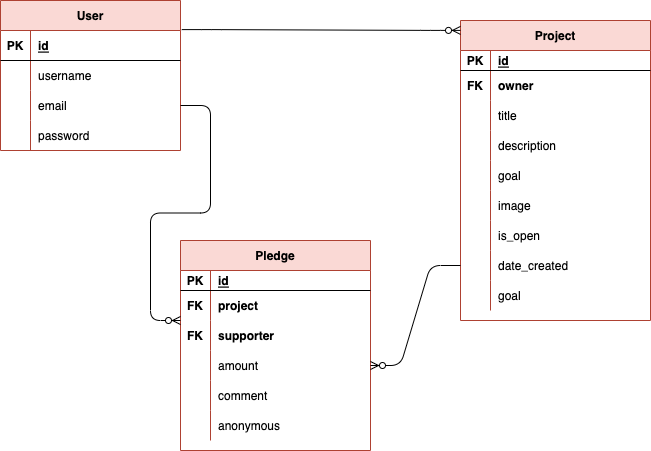

The diagram above was exported from draw.io. Its source (the exported page's mxGraphModel, read from the mxfile embedded in the PNG):
<mxGraphModel dx="737" dy="1666" grid="1" gridSize="27" guides="1" tooltips="1" connect="1" arrows="1" fold="1" page="1" pageScale="1" pageWidth="827" pageHeight="1169" background="#ffffff" math="0" shadow="0">
  <root>
    <mxCell id="0" />
    <mxCell id="1" parent="0" />
    <mxCell id="41" value="User" style="shape=table;startSize=30;container=1;collapsible=1;childLayout=tableLayout;fixedRows=1;rowLines=0;fontStyle=1;align=center;resizeLast=1;fillColor=#fad9d5;strokeColor=#ae4132;" parent="1" vertex="1">
      <mxGeometry x="90" y="-680" width="180" height="150" as="geometry" />
    </mxCell>
    <mxCell id="42" value="" style="shape=tableRow;horizontal=0;startSize=0;swimlaneHead=0;swimlaneBody=0;fillColor=none;collapsible=0;dropTarget=0;points=[[0,0.5],[1,0.5]];portConstraint=eastwest;top=0;left=0;right=0;bottom=1;" parent="41" vertex="1">
      <mxGeometry y="30" width="180" height="30" as="geometry" />
    </mxCell>
    <mxCell id="43" value="PK" style="shape=partialRectangle;connectable=0;fillColor=none;top=0;left=0;bottom=0;right=0;fontStyle=1;overflow=hidden;" parent="42" vertex="1">
      <mxGeometry width="30" height="30" as="geometry">
        <mxRectangle width="30" height="30" as="alternateBounds" />
      </mxGeometry>
    </mxCell>
    <mxCell id="44" value="id" style="shape=partialRectangle;connectable=0;fillColor=none;top=0;left=0;bottom=0;right=0;align=left;spacingLeft=6;fontStyle=5;overflow=hidden;" parent="42" vertex="1">
      <mxGeometry x="30" width="150" height="30" as="geometry">
        <mxRectangle width="150" height="30" as="alternateBounds" />
      </mxGeometry>
    </mxCell>
    <mxCell id="45" value="" style="shape=tableRow;horizontal=0;startSize=0;swimlaneHead=0;swimlaneBody=0;fillColor=none;collapsible=0;dropTarget=0;points=[[0,0.5],[1,0.5]];portConstraint=eastwest;top=0;left=0;right=0;bottom=0;" parent="41" vertex="1">
      <mxGeometry y="60" width="180" height="30" as="geometry" />
    </mxCell>
    <mxCell id="46" value="" style="shape=partialRectangle;connectable=0;fillColor=none;top=0;left=0;bottom=0;right=0;editable=1;overflow=hidden;" parent="45" vertex="1">
      <mxGeometry width="30" height="30" as="geometry">
        <mxRectangle width="30" height="30" as="alternateBounds" />
      </mxGeometry>
    </mxCell>
    <mxCell id="47" value="username" style="shape=partialRectangle;connectable=0;fillColor=none;top=0;left=0;bottom=0;right=0;align=left;spacingLeft=6;overflow=hidden;" parent="45" vertex="1">
      <mxGeometry x="30" width="150" height="30" as="geometry">
        <mxRectangle width="150" height="30" as="alternateBounds" />
      </mxGeometry>
    </mxCell>
    <mxCell id="48" value="" style="shape=tableRow;horizontal=0;startSize=0;swimlaneHead=0;swimlaneBody=0;fillColor=none;collapsible=0;dropTarget=0;points=[[0,0.5],[1,0.5]];portConstraint=eastwest;top=0;left=0;right=0;bottom=0;" parent="41" vertex="1">
      <mxGeometry y="90" width="180" height="30" as="geometry" />
    </mxCell>
    <mxCell id="49" value="" style="shape=partialRectangle;connectable=0;fillColor=none;top=0;left=0;bottom=0;right=0;editable=1;overflow=hidden;" parent="48" vertex="1">
      <mxGeometry width="30" height="30" as="geometry">
        <mxRectangle width="30" height="30" as="alternateBounds" />
      </mxGeometry>
    </mxCell>
    <mxCell id="50" value="email" style="shape=partialRectangle;connectable=0;fillColor=none;top=0;left=0;bottom=0;right=0;align=left;spacingLeft=6;overflow=hidden;" parent="48" vertex="1">
      <mxGeometry x="30" width="150" height="30" as="geometry">
        <mxRectangle width="150" height="30" as="alternateBounds" />
      </mxGeometry>
    </mxCell>
    <mxCell id="51" value="" style="shape=tableRow;horizontal=0;startSize=0;swimlaneHead=0;swimlaneBody=0;fillColor=none;collapsible=0;dropTarget=0;points=[[0,0.5],[1,0.5]];portConstraint=eastwest;top=0;left=0;right=0;bottom=0;" parent="41" vertex="1">
      <mxGeometry y="120" width="180" height="30" as="geometry" />
    </mxCell>
    <mxCell id="52" value="" style="shape=partialRectangle;connectable=0;fillColor=none;top=0;left=0;bottom=0;right=0;editable=1;overflow=hidden;" parent="51" vertex="1">
      <mxGeometry width="30" height="30" as="geometry">
        <mxRectangle width="30" height="30" as="alternateBounds" />
      </mxGeometry>
    </mxCell>
    <mxCell id="53" value="password" style="shape=partialRectangle;connectable=0;fillColor=none;top=0;left=0;bottom=0;right=0;align=left;spacingLeft=6;overflow=hidden;" parent="51" vertex="1">
      <mxGeometry x="30" width="150" height="30" as="geometry">
        <mxRectangle width="150" height="30" as="alternateBounds" />
      </mxGeometry>
    </mxCell>
    <mxCell id="54" value="Project" style="shape=table;startSize=30;container=1;collapsible=1;childLayout=tableLayout;fixedRows=1;rowLines=0;fontStyle=1;align=center;resizeLast=1;fillColor=#fad9d5;strokeColor=#ae4132;" parent="1" vertex="1">
      <mxGeometry x="550" y="-660" width="190" height="300" as="geometry" />
    </mxCell>
    <mxCell id="55" value="" style="shape=tableRow;horizontal=0;startSize=0;swimlaneHead=0;swimlaneBody=0;fillColor=none;collapsible=0;dropTarget=0;points=[[0,0.5],[1,0.5]];portConstraint=eastwest;top=0;left=0;right=0;bottom=1;" parent="54" vertex="1">
      <mxGeometry y="30" width="190" height="20" as="geometry" />
    </mxCell>
    <mxCell id="56" value="PK" style="shape=partialRectangle;connectable=0;fillColor=none;top=0;left=0;bottom=0;right=0;fontStyle=1;overflow=hidden;" parent="55" vertex="1">
      <mxGeometry width="30" height="20" as="geometry">
        <mxRectangle width="30" height="20" as="alternateBounds" />
      </mxGeometry>
    </mxCell>
    <mxCell id="57" value="id" style="shape=partialRectangle;connectable=0;fillColor=none;top=0;left=0;bottom=0;right=0;align=left;spacingLeft=6;fontStyle=5;overflow=hidden;" parent="55" vertex="1">
      <mxGeometry x="30" width="160" height="20" as="geometry">
        <mxRectangle width="160" height="20" as="alternateBounds" />
      </mxGeometry>
    </mxCell>
    <mxCell id="58" value="" style="shape=tableRow;horizontal=0;startSize=0;swimlaneHead=0;swimlaneBody=0;fillColor=none;collapsible=0;dropTarget=0;points=[[0,0.5],[1,0.5]];portConstraint=eastwest;top=0;left=0;right=0;bottom=0;" parent="54" vertex="1">
      <mxGeometry y="50" width="190" height="30" as="geometry" />
    </mxCell>
    <mxCell id="59" value="FK" style="shape=partialRectangle;connectable=0;fillColor=none;top=0;left=0;bottom=0;right=0;editable=1;overflow=hidden;fontStyle=1" parent="58" vertex="1">
      <mxGeometry width="30" height="30" as="geometry">
        <mxRectangle width="30" height="30" as="alternateBounds" />
      </mxGeometry>
    </mxCell>
    <mxCell id="60" value="owner" style="shape=partialRectangle;connectable=0;fillColor=none;top=0;left=0;bottom=0;right=0;align=left;spacingLeft=6;overflow=hidden;fontStyle=1" parent="58" vertex="1">
      <mxGeometry x="30" width="160" height="30" as="geometry">
        <mxRectangle width="160" height="30" as="alternateBounds" />
      </mxGeometry>
    </mxCell>
    <mxCell id="61" value="" style="shape=tableRow;horizontal=0;startSize=0;swimlaneHead=0;swimlaneBody=0;fillColor=none;collapsible=0;dropTarget=0;points=[[0,0.5],[1,0.5]];portConstraint=eastwest;top=0;left=0;right=0;bottom=0;" parent="54" vertex="1">
      <mxGeometry y="80" width="190" height="30" as="geometry" />
    </mxCell>
    <mxCell id="62" value="" style="shape=partialRectangle;connectable=0;fillColor=none;top=0;left=0;bottom=0;right=0;editable=1;overflow=hidden;" parent="61" vertex="1">
      <mxGeometry width="30" height="30" as="geometry">
        <mxRectangle width="30" height="30" as="alternateBounds" />
      </mxGeometry>
    </mxCell>
    <mxCell id="63" value="title" style="shape=partialRectangle;connectable=0;fillColor=none;top=0;left=0;bottom=0;right=0;align=left;spacingLeft=6;overflow=hidden;" parent="61" vertex="1">
      <mxGeometry x="30" width="160" height="30" as="geometry">
        <mxRectangle width="160" height="30" as="alternateBounds" />
      </mxGeometry>
    </mxCell>
    <mxCell id="64" value="" style="shape=tableRow;horizontal=0;startSize=0;swimlaneHead=0;swimlaneBody=0;fillColor=none;collapsible=0;dropTarget=0;points=[[0,0.5],[1,0.5]];portConstraint=eastwest;top=0;left=0;right=0;bottom=0;" parent="54" vertex="1">
      <mxGeometry y="110" width="190" height="30" as="geometry" />
    </mxCell>
    <mxCell id="65" value="" style="shape=partialRectangle;connectable=0;fillColor=none;top=0;left=0;bottom=0;right=0;editable=1;overflow=hidden;" parent="64" vertex="1">
      <mxGeometry width="30" height="30" as="geometry">
        <mxRectangle width="30" height="30" as="alternateBounds" />
      </mxGeometry>
    </mxCell>
    <mxCell id="66" value="description" style="shape=partialRectangle;connectable=0;fillColor=none;top=0;left=0;bottom=0;right=0;align=left;spacingLeft=6;overflow=hidden;" parent="64" vertex="1">
      <mxGeometry x="30" width="160" height="30" as="geometry">
        <mxRectangle width="160" height="30" as="alternateBounds" />
      </mxGeometry>
    </mxCell>
    <mxCell id="80" value="" style="shape=tableRow;horizontal=0;startSize=0;swimlaneHead=0;swimlaneBody=0;fillColor=none;collapsible=0;dropTarget=0;points=[[0,0.5],[1,0.5]];portConstraint=eastwest;top=0;left=0;right=0;bottom=0;" parent="54" vertex="1">
      <mxGeometry y="140" width="190" height="30" as="geometry" />
    </mxCell>
    <mxCell id="81" value="" style="shape=partialRectangle;connectable=0;fillColor=none;top=0;left=0;bottom=0;right=0;editable=1;overflow=hidden;" parent="80" vertex="1">
      <mxGeometry width="30" height="30" as="geometry">
        <mxRectangle width="30" height="30" as="alternateBounds" />
      </mxGeometry>
    </mxCell>
    <mxCell id="82" value="goal" style="shape=partialRectangle;connectable=0;fillColor=none;top=0;left=0;bottom=0;right=0;align=left;spacingLeft=6;overflow=hidden;" parent="80" vertex="1">
      <mxGeometry x="30" width="160" height="30" as="geometry">
        <mxRectangle width="160" height="30" as="alternateBounds" />
      </mxGeometry>
    </mxCell>
    <mxCell id="83" value="" style="shape=tableRow;horizontal=0;startSize=0;swimlaneHead=0;swimlaneBody=0;fillColor=none;collapsible=0;dropTarget=0;points=[[0,0.5],[1,0.5]];portConstraint=eastwest;top=0;left=0;right=0;bottom=0;" parent="54" vertex="1">
      <mxGeometry y="170" width="190" height="30" as="geometry" />
    </mxCell>
    <mxCell id="84" value="" style="shape=partialRectangle;connectable=0;fillColor=none;top=0;left=0;bottom=0;right=0;editable=1;overflow=hidden;" parent="83" vertex="1">
      <mxGeometry width="30" height="30" as="geometry">
        <mxRectangle width="30" height="30" as="alternateBounds" />
      </mxGeometry>
    </mxCell>
    <mxCell id="85" value="image" style="shape=partialRectangle;connectable=0;fillColor=none;top=0;left=0;bottom=0;right=0;align=left;spacingLeft=6;overflow=hidden;" parent="83" vertex="1">
      <mxGeometry x="30" width="160" height="30" as="geometry">
        <mxRectangle width="160" height="30" as="alternateBounds" />
      </mxGeometry>
    </mxCell>
    <mxCell id="86" value="" style="shape=tableRow;horizontal=0;startSize=0;swimlaneHead=0;swimlaneBody=0;fillColor=none;collapsible=0;dropTarget=0;points=[[0,0.5],[1,0.5]];portConstraint=eastwest;top=0;left=0;right=0;bottom=0;" parent="54" vertex="1">
      <mxGeometry y="200" width="190" height="30" as="geometry" />
    </mxCell>
    <mxCell id="87" value="" style="shape=partialRectangle;connectable=0;fillColor=none;top=0;left=0;bottom=0;right=0;editable=1;overflow=hidden;" parent="86" vertex="1">
      <mxGeometry width="30" height="30" as="geometry">
        <mxRectangle width="30" height="30" as="alternateBounds" />
      </mxGeometry>
    </mxCell>
    <mxCell id="88" value="is_open" style="shape=partialRectangle;connectable=0;fillColor=none;top=0;left=0;bottom=0;right=0;align=left;spacingLeft=6;overflow=hidden;" parent="86" vertex="1">
      <mxGeometry x="30" width="160" height="30" as="geometry">
        <mxRectangle width="160" height="30" as="alternateBounds" />
      </mxGeometry>
    </mxCell>
    <mxCell id="92" value="" style="shape=tableRow;horizontal=0;startSize=0;swimlaneHead=0;swimlaneBody=0;fillColor=none;collapsible=0;dropTarget=0;points=[[0,0.5],[1,0.5]];portConstraint=eastwest;top=0;left=0;right=0;bottom=0;" parent="54" vertex="1">
      <mxGeometry y="230" width="190" height="30" as="geometry" />
    </mxCell>
    <mxCell id="93" value="" style="shape=partialRectangle;connectable=0;fillColor=none;top=0;left=0;bottom=0;right=0;editable=1;overflow=hidden;" parent="92" vertex="1">
      <mxGeometry width="30" height="30" as="geometry">
        <mxRectangle width="30" height="30" as="alternateBounds" />
      </mxGeometry>
    </mxCell>
    <mxCell id="94" value="date_created" style="shape=partialRectangle;connectable=0;fillColor=none;top=0;left=0;bottom=0;right=0;align=left;spacingLeft=6;overflow=hidden;" parent="92" vertex="1">
      <mxGeometry x="30" width="160" height="30" as="geometry">
        <mxRectangle width="160" height="30" as="alternateBounds" />
      </mxGeometry>
    </mxCell>
    <mxCell id="89" value="" style="shape=tableRow;horizontal=0;startSize=0;swimlaneHead=0;swimlaneBody=0;fillColor=none;collapsible=0;dropTarget=0;points=[[0,0.5],[1,0.5]];portConstraint=eastwest;top=0;left=0;right=0;bottom=0;" parent="54" vertex="1">
      <mxGeometry y="260" width="190" height="30" as="geometry" />
    </mxCell>
    <mxCell id="90" value="" style="shape=partialRectangle;connectable=0;fillColor=none;top=0;left=0;bottom=0;right=0;editable=1;overflow=hidden;" parent="89" vertex="1">
      <mxGeometry width="30" height="30" as="geometry">
        <mxRectangle width="30" height="30" as="alternateBounds" />
      </mxGeometry>
    </mxCell>
    <mxCell id="91" value="goal" style="shape=partialRectangle;connectable=0;fillColor=none;top=0;left=0;bottom=0;right=0;align=left;spacingLeft=6;overflow=hidden;" parent="89" vertex="1">
      <mxGeometry x="30" width="160" height="30" as="geometry">
        <mxRectangle width="160" height="30" as="alternateBounds" />
      </mxGeometry>
    </mxCell>
    <mxCell id="67" value="Pledge" style="shape=table;startSize=30;container=1;collapsible=1;childLayout=tableLayout;fixedRows=1;rowLines=0;fontStyle=1;align=center;resizeLast=1;fillColor=#fad9d5;strokeColor=#ae4132;" parent="1" vertex="1">
      <mxGeometry x="270" y="-440" width="190" height="210" as="geometry" />
    </mxCell>
    <mxCell id="68" value="" style="shape=tableRow;horizontal=0;startSize=0;swimlaneHead=0;swimlaneBody=0;fillColor=none;collapsible=0;dropTarget=0;points=[[0,0.5],[1,0.5]];portConstraint=eastwest;top=0;left=0;right=0;bottom=1;" parent="67" vertex="1">
      <mxGeometry y="30" width="190" height="20" as="geometry" />
    </mxCell>
    <mxCell id="69" value="PK" style="shape=partialRectangle;connectable=0;fillColor=none;top=0;left=0;bottom=0;right=0;fontStyle=1;overflow=hidden;" parent="68" vertex="1">
      <mxGeometry width="30" height="20" as="geometry">
        <mxRectangle width="30" height="20" as="alternateBounds" />
      </mxGeometry>
    </mxCell>
    <mxCell id="70" value="id" style="shape=partialRectangle;connectable=0;fillColor=none;top=0;left=0;bottom=0;right=0;align=left;spacingLeft=6;fontStyle=5;overflow=hidden;" parent="68" vertex="1">
      <mxGeometry x="30" width="160" height="20" as="geometry">
        <mxRectangle width="160" height="20" as="alternateBounds" />
      </mxGeometry>
    </mxCell>
    <mxCell id="71" value="" style="shape=tableRow;horizontal=0;startSize=0;swimlaneHead=0;swimlaneBody=0;fillColor=none;collapsible=0;dropTarget=0;points=[[0,0.5],[1,0.5]];portConstraint=eastwest;top=0;left=0;right=0;bottom=0;" parent="67" vertex="1">
      <mxGeometry y="50" width="190" height="30" as="geometry" />
    </mxCell>
    <mxCell id="72" value="FK" style="shape=partialRectangle;connectable=0;fillColor=none;top=0;left=0;bottom=0;right=0;editable=1;overflow=hidden;fontStyle=1" parent="71" vertex="1">
      <mxGeometry width="30" height="30" as="geometry">
        <mxRectangle width="30" height="30" as="alternateBounds" />
      </mxGeometry>
    </mxCell>
    <mxCell id="73" value="project" style="shape=partialRectangle;connectable=0;fillColor=none;top=0;left=0;bottom=0;right=0;align=left;spacingLeft=6;overflow=hidden;fontStyle=1" parent="71" vertex="1">
      <mxGeometry x="30" width="160" height="30" as="geometry">
        <mxRectangle width="160" height="30" as="alternateBounds" />
      </mxGeometry>
    </mxCell>
    <mxCell id="95" value="" style="shape=tableRow;horizontal=0;startSize=0;swimlaneHead=0;swimlaneBody=0;fillColor=none;collapsible=0;dropTarget=0;points=[[0,0.5],[1,0.5]];portConstraint=eastwest;top=0;left=0;right=0;bottom=0;" parent="67" vertex="1">
      <mxGeometry y="80" width="190" height="30" as="geometry" />
    </mxCell>
    <mxCell id="96" value="FK" style="shape=partialRectangle;connectable=0;fillColor=none;top=0;left=0;bottom=0;right=0;editable=1;overflow=hidden;fontStyle=1" parent="95" vertex="1">
      <mxGeometry width="30" height="30" as="geometry">
        <mxRectangle width="30" height="30" as="alternateBounds" />
      </mxGeometry>
    </mxCell>
    <mxCell id="97" value="supporter" style="shape=partialRectangle;connectable=0;fillColor=none;top=0;left=0;bottom=0;right=0;align=left;spacingLeft=6;overflow=hidden;fontStyle=1" parent="95" vertex="1">
      <mxGeometry x="30" width="160" height="30" as="geometry">
        <mxRectangle width="160" height="30" as="alternateBounds" />
      </mxGeometry>
    </mxCell>
    <mxCell id="98" value="" style="shape=tableRow;horizontal=0;startSize=0;swimlaneHead=0;swimlaneBody=0;fillColor=none;collapsible=0;dropTarget=0;points=[[0,0.5],[1,0.5]];portConstraint=eastwest;top=0;left=0;right=0;bottom=0;" parent="67" vertex="1">
      <mxGeometry y="110" width="190" height="30" as="geometry" />
    </mxCell>
    <mxCell id="99" value="" style="shape=partialRectangle;connectable=0;fillColor=none;top=0;left=0;bottom=0;right=0;editable=1;overflow=hidden;" parent="98" vertex="1">
      <mxGeometry width="30" height="30" as="geometry">
        <mxRectangle width="30" height="30" as="alternateBounds" />
      </mxGeometry>
    </mxCell>
    <mxCell id="100" value="amount" style="shape=partialRectangle;connectable=0;fillColor=none;top=0;left=0;bottom=0;right=0;align=left;spacingLeft=6;overflow=hidden;" parent="98" vertex="1">
      <mxGeometry x="30" width="160" height="30" as="geometry">
        <mxRectangle width="160" height="30" as="alternateBounds" />
      </mxGeometry>
    </mxCell>
    <mxCell id="74" value="" style="shape=tableRow;horizontal=0;startSize=0;swimlaneHead=0;swimlaneBody=0;fillColor=none;collapsible=0;dropTarget=0;points=[[0,0.5],[1,0.5]];portConstraint=eastwest;top=0;left=0;right=0;bottom=0;" parent="67" vertex="1">
      <mxGeometry y="140" width="190" height="30" as="geometry" />
    </mxCell>
    <mxCell id="75" value="" style="shape=partialRectangle;connectable=0;fillColor=none;top=0;left=0;bottom=0;right=0;editable=1;overflow=hidden;" parent="74" vertex="1">
      <mxGeometry width="30" height="30" as="geometry">
        <mxRectangle width="30" height="30" as="alternateBounds" />
      </mxGeometry>
    </mxCell>
    <mxCell id="76" value="comment" style="shape=partialRectangle;connectable=0;fillColor=none;top=0;left=0;bottom=0;right=0;align=left;spacingLeft=6;overflow=hidden;" parent="74" vertex="1">
      <mxGeometry x="30" width="160" height="30" as="geometry">
        <mxRectangle width="160" height="30" as="alternateBounds" />
      </mxGeometry>
    </mxCell>
    <mxCell id="77" value="" style="shape=tableRow;horizontal=0;startSize=0;swimlaneHead=0;swimlaneBody=0;fillColor=none;collapsible=0;dropTarget=0;points=[[0,0.5],[1,0.5]];portConstraint=eastwest;top=0;left=0;right=0;bottom=0;" parent="67" vertex="1">
      <mxGeometry y="170" width="190" height="30" as="geometry" />
    </mxCell>
    <mxCell id="78" value="" style="shape=partialRectangle;connectable=0;fillColor=none;top=0;left=0;bottom=0;right=0;editable=1;overflow=hidden;" parent="77" vertex="1">
      <mxGeometry width="30" height="30" as="geometry">
        <mxRectangle width="30" height="30" as="alternateBounds" />
      </mxGeometry>
    </mxCell>
    <mxCell id="79" value="anonymous" style="shape=partialRectangle;connectable=0;fillColor=none;top=0;left=0;bottom=0;right=0;align=left;spacingLeft=6;overflow=hidden;" parent="77" vertex="1">
      <mxGeometry x="30" width="160" height="30" as="geometry">
        <mxRectangle width="160" height="30" as="alternateBounds" />
      </mxGeometry>
    </mxCell>
    <mxCell id="101" value="" style="edgeStyle=entityRelationEdgeStyle;fontSize=12;html=1;endArrow=ERzeroToMany;endFill=1;entryX=0;entryY=0.033;entryDx=0;entryDy=0;entryPerimeter=0;exitX=1.007;exitY=0.194;exitDx=0;exitDy=0;exitPerimeter=0;" parent="1" source="41" target="54" edge="1">
      <mxGeometry width="100" height="100" relative="1" as="geometry">
        <mxPoint x="380" y="-570" as="sourcePoint" />
        <mxPoint x="480" y="-670" as="targetPoint" />
      </mxGeometry>
    </mxCell>
    <mxCell id="104" value="" style="edgeStyle=entityRelationEdgeStyle;fontSize=12;html=1;endArrow=ERzeroToMany;endFill=1;entryX=1;entryY=0.5;entryDx=0;entryDy=0;exitX=0;exitY=0.5;exitDx=0;exitDy=0;" parent="1" source="92" target="98" edge="1">
      <mxGeometry width="100" height="100" relative="1" as="geometry">
        <mxPoint x="580" y="-335.5" as="sourcePoint" />
        <mxPoint x="748.74" y="-334.70000000000005" as="targetPoint" />
      </mxGeometry>
    </mxCell>
    <mxCell id="109" value="" style="edgeStyle=entityRelationEdgeStyle;fontSize=12;html=1;endArrow=ERzeroToMany;endFill=1;exitX=1;exitY=0.5;exitDx=0;exitDy=0;" parent="1" source="48" edge="1">
      <mxGeometry width="100" height="100" relative="1" as="geometry">
        <mxPoint x="220" y="-490" as="sourcePoint" />
        <mxPoint x="270" y="-360" as="targetPoint" />
      </mxGeometry>
    </mxCell>
  </root>
</mxGraphModel>